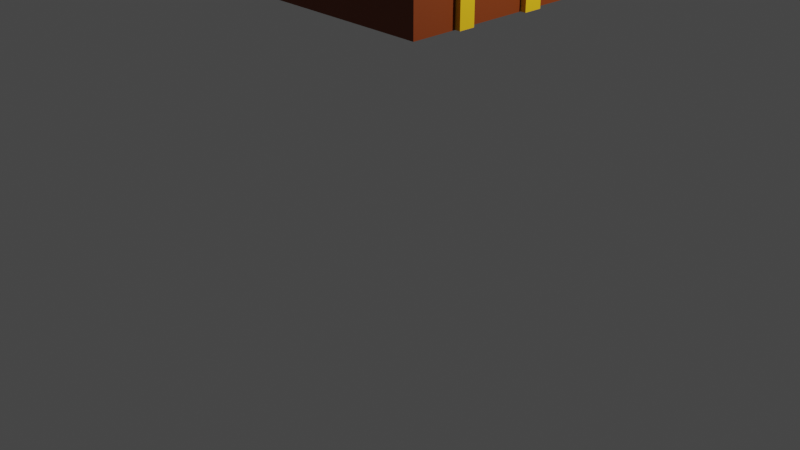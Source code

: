 # Source: treasure-chest-opened.blend  (saved by Blender 2.81.16; exported with 4.5.12 LTS)
import bpy
from mathutils import Matrix  # noqa: F401  (used for matrix-valued properties, if any)

bpy.ops.wm.read_factory_settings(use_empty=True)
scene = bpy.context.scene
scene.name = 'Scene'

# ---- collections
col_collection = bpy.data.collections.new('Collection'); scene.collection.children.link(col_collection)

# ---- materials (node trees are filled in below, after node groups)
mat_chest = bpy.data.materials.new('chest')
mat_chest.use_transparent_shadow = False
mat_bars = bpy.data.materials.new('Bars')
mat_bars.use_transparent_shadow = False

# ---- material node trees
mat_chest.use_nodes = True; mat_chest.node_tree.nodes.clear()
_N = mat_chest.node_tree.nodes; _L = mat_chest.node_tree.links
n0 = _N.new('ShaderNodeOutputMaterial'); n0.name = 'Material Output'; n0.location = (300, 300)
n1 = _N.new('ShaderNodeBsdfPrincipled'); n1.name = 'Principled BSDF'; n1.location = (10, 300)
n1.distribution = 'GGX'
n1.subsurface_method = 'BURLEY'
n1.inputs[0].default_value = (0.1902, 0.03435, 0.003341, 1.0)
n1.inputs[3].default_value = 1.45
n1.inputs[27].default_value = (0.0, 0.0, 0.0, 1.0)
n1.inputs[28].default_value = 1.0
_L.new(n1.outputs[0], n0.inputs[0])
n0.is_active_output = True
mat_bars.use_nodes = True; mat_bars.node_tree.nodes.clear()
_N = mat_bars.node_tree.nodes; _L = mat_bars.node_tree.links
n0 = _N.new('ShaderNodeOutputMaterial'); n0.name = 'Material Output'; n0.location = (300, 300)
n1 = _N.new('ShaderNodeBsdfPrincipled'); n1.name = 'Principled BSDF'; n1.location = (10, 300)
n1.distribution = 'GGX'
n1.subsurface_method = 'BURLEY'
n1.inputs[0].default_value = (0.8, 0.4584, 0.006869, 1.0)
n1.inputs[3].default_value = 1.45
n1.inputs[27].default_value = (0.0, 0.0, 0.0, 1.0)
n1.inputs[28].default_value = 1.0
_L.new(n1.outputs[0], n0.inputs[0])
n0.is_active_output = True

# ---- world
world_world = bpy.data.worlds.new('World'); scene.world = world_world
world_world.use_nodes = True; world_world.node_tree.nodes.clear()
_N = world_world.node_tree.nodes; _L = world_world.node_tree.links
n0 = _N.new('ShaderNodeOutputWorld'); n0.name = 'World Output'; n0.location = (300, 300)
n1 = _N.new('ShaderNodeBackground'); n1.name = 'Background'; n1.location = (10, 300)
n1.inputs[0].default_value = (0.05088, 0.05088, 0.05088, 1.0)
_L.new(n1.outputs[0], n0.inputs[0])
n0.is_active_output = True
world_world.color = (0.05088, 0.05088, 0.05088)
world_world.use_sun_shadow = False
world_world.sun_shadow_jitter_overblur = 0.0

# ---- cameras
cam_camera = bpy.data.cameras.new('Camera')
cam_camera.clip_end = 100.0
cam_camera.ortho_scale = 7.314

# ---- lights
light_light = bpy.data.lights.new('Light', 'POINT')
light_light.transmission_factor = 0.0
light_light.energy = 1000.0
light_light.shadow_soft_size = 0.1
light_light.shadow_maximum_resolution = 0.006
light_light.use_absolute_resolution = True

# ---- meshes
me_cube_001 = bpy.data.meshes.new('Cube.001')
me_cube_001.from_pydata([(-1.0, -1.0, -1.0), (-0.8958, -0.8958, 1.0), (-1.0, 1.0, -1.0), (-0.8958, 0.8958, 1.0), (1.0, -1.0, -1.0), (0.8958, -0.8958, 1.0), (1.0, 1.0, -1.0), (0.8958, 0.8958, 1.0), (-1.0, 0.4728, -1.0), (-0.8958, 0.4728, 1.0), (1.0, 0.4728, -1.0), (0.8958, 0.4728, 1.0), (-1.0, 0.2799, -1.0), (0.8958, 0.2799, 1.0), (-0.8958, 0.2799, 1.0), (1.0, 0.2799, -1.0), (-1.0, -0.3601, -1.0), (0.8958, -0.3601, 1.0), (-0.8958, -0.3601, 1.0), (1.0, -0.3601, -1.0), (-1.0, -0.5271, -1.0), (0.8958, -0.5271, 1.0), (-0.8958, -0.5271, 1.0), (1.0, -0.5271, -1.0), (1.058, 0.2799, -1.0), (1.058, 0.4728, -1.0), (1.058, 0.4728, 1.0), (1.058, 0.2799, 1.0), (1.0, -0.5271, -1.0), (1.0, -0.3601, -1.0), (1.0, -0.3601, 1.0), (1.0, -0.5271, 1.0), (1.055, -0.5271, -1.0), (1.055, -0.3601, -1.0), (1.055, -0.3601, 1.0), (1.055, -0.5271, 1.0), (-1.0, -0.5271, 1.0), (-1.0, -0.3601, 1.0), (-1.0, -0.3601, -1.0), (-1.0, -0.5271, -1.0), (-1.0, 0.4728, 1.0), (-1.0, 1.0, 1.0), (1.0, 1.0, 1.0), (1.0, -0.5271, 1.0), (1.0, -1.0, 1.0), (-1.0, -1.0, 1.0), (-1.0, 0.2799, 1.0), (1.0, 0.4728, 1.0), (1.0, 0.2799, 1.0), (-1.0, -0.3601, 1.0), (1.0, -0.3601, 1.0), (-1.0, -0.5271, 1.0), (-0.8958, 0.4728, -0.7076), (0.8958, 0.4728, -0.7076), (-0.8958, 0.2799, -0.7076), (0.8958, 0.2799, -0.7076), (-0.8958, -0.3601, -0.7076), (0.8958, -0.3601, -0.7076), (-0.8958, -0.5271, -0.7076), (0.8958, -0.5271, -0.7076), (-0.8958, 0.8958, -0.7076), (0.8958, 0.8958, -0.7076), (0.8958, -0.8958, -0.7076), (-0.8958, -0.8958, -0.7076), (-0.9971, 0.8981, 1.146), (-0.9856, -0.899, 1.14), (-1.123, 0.9991, 0.8539), (-1.11, -1.001, 0.8472), (-1.313, 0.9979, 0.7723), (-1.3, -1.002, 0.7656), (-1.509, 0.9967, 0.7558), (-1.496, -1.003, 0.7491), (-1.703, 0.9954, 0.8051), (-1.69, -1.005, 0.7984), (-1.887, 0.9941, 0.9183), (-1.874, -1.006, 0.9116), (-2.055, 0.9928, 1.091), (-2.043, -1.007, 1.084), (-2.201, 0.9917, 1.317), (-2.188, -1.008, 1.31), (-2.317, 0.9906, 1.586), (-2.305, -1.009, 1.58), (-2.401, 0.9897, 1.89), (-2.388, -1.01, 1.883), (-2.449, 0.989, 2.216), (-2.436, -1.011, 2.209), (-2.458, 0.9886, 2.551), (-2.446, -1.011, 2.545), (-2.43, 0.9884, 2.884), (-2.417, -1.012, 2.877), (-2.364, 0.9885, 3.2), (-2.351, -1.011, 3.193), (-2.263, 0.9888, 3.488), (-2.25, -1.011, 3.481), (-2.131, 0.9893, 3.737), (-2.118, -1.011, 3.73), (-1.921, 0.8892, 3.787), (-1.909, -0.9079, 3.781), (-0.9943, 0.4638, 1.145), (-1.119, 0.4633, 0.8521), (-1.31, 0.4622, 0.7705), (-1.505, 0.461, 0.754), (-1.699, 0.4597, 0.8033), (-1.884, 0.4584, 0.9165), (-2.052, 0.4571, 1.089), (-2.197, 0.4559, 1.315), (-2.314, 0.4549, 1.585), (-2.398, 0.454, 1.888), (-2.445, 0.4533, 2.214), (-2.455, 0.4529, 2.549), (-2.426, 0.4527, 2.882), (-2.36, 0.4528, 3.198), (-2.259, 0.4531, 3.486), (-2.128, 0.4536, 3.735), (-1.918, 0.4549, 3.786), (-0.9932, 0.2884, 1.144), (-1.118, 0.2879, 0.8515), (-1.308, 0.2868, 0.7699), (-1.504, 0.2856, 0.7534), (-1.698, 0.2843, 0.8027), (-1.883, 0.283, 0.9159), (-2.051, 0.2817, 1.089), (-2.196, 0.2805, 1.314), (-2.313, 0.2795, 1.584), (-2.397, 0.2786, 1.888), (-2.444, 0.2779, 2.213), (-2.454, 0.2775, 2.549), (-2.425, 0.2773, 2.881), (-2.359, 0.2773, 3.197), (-2.258, 0.2777, 3.485), (-2.127, 0.2782, 3.734), (-1.917, 0.2795, 3.785), (-0.9891, -0.356, 1.142), (-1.114, -0.3565, 0.8494), (-1.304, -0.3576, 0.7678), (-1.5, -0.3588, 0.7513), (-1.694, -0.3601, 0.8006), (-1.879, -0.3614, 0.9137), (-2.047, -0.3627, 1.086), (-2.192, -0.3639, 1.312), (-2.309, -0.3649, 1.582), (-2.393, -0.3658, 1.885), (-2.44, -0.3665, 2.211), (-2.45, -0.3669, 2.547), (-2.421, -0.3671, 2.879), (-2.355, -0.3671, 3.195), (-2.254, -0.3668, 3.483), (-2.123, -0.3662, 3.732), (-1.913, -0.3649, 3.783), (-0.9881, -0.5123, 1.142), (-1.113, -0.5128, 0.8489), (-1.303, -0.5139, 0.7672), (-1.499, -0.5152, 0.7508), (-1.693, -0.5164, 0.8001), (-1.878, -0.5178, 0.9132), (-2.046, -0.519, 1.086), (-2.191, -0.5202, 1.311), (-2.308, -0.5213, 1.581), (-2.392, -0.5221, 1.885), (-2.439, -0.5228, 2.211), (-2.449, -0.5233, 2.546), (-2.42, -0.5235, 2.878), (-2.354, -0.5234, 3.195), (-2.253, -0.5231, 3.483), (-2.122, -0.5225, 3.732), (-1.912, -0.5212, 3.783), (-1.016, 0.2782, 0.7209), (-1.017, 0.4747, 0.7216), (-1.229, 0.2769, 0.6295), (-1.23, 0.4734, 0.6302), (-1.449, 0.2756, 0.6111), (-1.45, 0.4721, 0.6117), (-1.666, 0.2741, 0.6663), (-1.667, 0.4706, 0.6669), (-1.872, 0.2726, 0.793), (-1.874, 0.4691, 0.7937), (-2.061, 0.2712, 0.9864), (-2.062, 0.4677, 0.9871), (-2.223, 0.2699, 1.239), (-2.225, 0.4664, 1.24), (-2.354, 0.2687, 1.541), (-2.356, 0.4652, 1.542), (-2.448, 0.2677, 1.881), (-2.449, 0.4642, 1.882), (-2.501, 0.267, 2.246), (-2.503, 0.4635, 2.247), (-2.512, 0.2665, 2.622), (-2.513, 0.463, 2.623), (-2.48, 0.2663, 2.994), (-2.481, 0.4628, 2.995), (-2.406, 0.2663, 3.349), (-2.407, 0.4628, 3.349), (-2.293, 0.2667, 3.671), (-2.294, 0.4632, 3.672), (-2.146, 0.2673, 3.95), (-2.147, 0.4638, 3.951), (-1.969, 0.2682, 4.174), (-1.971, 0.4647, 4.175), (-0.8249, -0.5195, 0.8904), (-0.826, -0.3462, 0.891), (-1.021, -0.5205, 0.7313), (-1.022, -0.3473, 0.7319), (-1.232, -0.5218, 0.6408), (-1.233, -0.3486, 0.6414), (-1.449, -0.5231, 0.6226), (-1.45, -0.3499, 0.6232), (-1.664, -0.5246, 0.6772), (-1.665, -0.3514, 0.6778), (-1.868, -0.526, 0.8026), (-1.869, -0.3528, 0.8032), (-2.055, -0.5274, 0.994), (-2.056, -0.3542, 0.9945), (-2.216, -0.5287, 1.244), (-2.217, -0.3555, 1.244), (-2.345, -0.5299, 1.543), (-2.346, -0.3567, 1.543), (-2.438, -0.5309, 1.879), (-2.439, -0.3577, 1.88), (-2.491, -0.5316, 2.24), (-2.492, -0.3584, 2.241), (-2.501, -0.5321, 2.612), (-2.502, -0.3589, 2.613), (-2.469, -0.5323, 2.98), (-2.471, -0.3591, 2.981), (-2.396, -0.5323, 3.331), (-2.397, -0.3591, 3.331), (-2.285, -0.5319, 3.65), (-2.286, -0.3587, 3.651), (-2.139, -0.5313, 3.926), (-2.14, -0.3581, 3.926), (-1.964, -0.5304, 4.147), (-1.965, -0.3572, 4.148), (-0.9422, 0.4643, 0.9957), (-0.9456, 1.0, 0.9975), (-1.97, 0.4544, 3.935), (-1.974, 0.9901, 3.937), (-1.961, -1.01, 3.93), (-0.9328, -0.9999, 0.9908), (-0.941, 0.2889, 0.9951), (-1.969, 0.279, 3.934), (-0.9369, -0.3555, 0.993), (-1.965, -0.3654, 3.932), (-0.9359, -0.5118, 0.9925), (-1.964, -0.5217, 3.932), (-1.918, 0.4549, 3.786), (-0.9943, 0.4638, 1.145), (-1.917, 0.2795, 3.785), (-0.9932, 0.2884, 1.144), (-1.913, -0.3649, 3.783), (-0.9891, -0.356, 1.142), (-1.912, -0.5212, 3.783), (-0.9881, -0.5123, 1.142), (-0.9971, 0.8981, 1.146), (-1.921, 0.8892, 3.787), (-1.909, -0.8953, 3.781), (-0.9856, -0.8953, 1.14), (-1.152, 0.4708, 0.9811), (-1.154, 0.8987, 0.9826), (-2.062, 0.4621, 3.584), (-2.065, 0.89, 3.585), (-2.053, -0.8953, 3.579), (-1.143, -0.8953, 0.9766), (-1.15, 0.298, 0.9805), (-2.061, 0.2892, 3.583), (-1.146, -0.337, 0.9784), (-2.057, -0.3458, 3.581), (-1.145, -0.491, 0.9779), (-2.056, -0.4998, 3.58), (-2.2, 0.8895, 3.295), (-1.367, 0.8895, 0.913), (-2.19, -0.8953, 3.29), (-1.357, -0.8953, 0.9076), (-2.198, 0.4212, 3.294), (-1.365, 0.4292, 0.9117), (-1.364, 0.271, 0.9112), (-2.197, 0.263, 3.293), (-1.36, -0.3102, 0.9092), (-2.193, -0.3182, 3.291), (-1.359, -0.4512, 0.9088), (-2.192, -0.4592, 3.291), (-2.284, 0.8895, 3.023), (-1.546, 0.8895, 0.914), (-2.275, -0.8953, 3.018), (-1.537, -0.8953, 0.9092), (-2.282, 0.3709, 3.021), (-1.544, 0.378, 0.9128), (-1.543, 0.238, 0.9124), (-2.281, 0.2309, 3.021), (-1.54, -0.2765, 0.9106), (-2.277, -0.2836, 3.019), (-1.539, -0.4013, 0.9102), (-2.277, -0.4084, 3.019), (-2.334, 0.8895, 2.804), (-1.682, 0.8895, 0.9391), (-2.326, -0.8953, 2.8), (-1.674, -0.8953, 0.9349), (-2.333, 0.3263, 2.803), (-1.68, 0.3326, 0.9381), (-1.679, 0.2087, 0.9377), (-2.332, 0.2024, 2.803), (-1.676, -0.2464, 0.9362), (-2.329, -0.2527, 2.801), (-1.676, -0.3568, 0.9358), (-2.328, -0.3631, 2.801), (-2.356, 0.8895, 2.429), (-1.885, 0.8895, 1.081), (-2.35, -0.8953, 2.425), (-1.879, -0.8953, 1.078), (-2.354, 0.2318, 2.428), (-1.883, 0.2363, 1.081), (-1.883, 0.1468, 1.08), (-2.354, 0.1423, 2.428), (-1.881, -0.1819, 1.079), (-2.352, -0.1864, 2.426), (-1.88, -0.2616, 1.079), (-2.351, -0.2661, 2.426), (-2.296, 0.8895, 1.873), (-2.141, 0.8895, 1.429), (-2.294, -0.8953, 1.872), (-2.139, -0.8953, 1.428), (-2.296, 0.06758, 1.873), (-2.14, 0.06908, 1.429), (-2.14, 0.03956, 1.428), (-2.295, 0.03806, 1.873), (-2.139, -0.0689, 1.428), (-2.295, -0.0704, 1.873), (-2.139, -0.0952, 1.428), (-2.295, -0.0967, 1.873), (-0.9359, -0.5118, 0.9925), (-0.9369, -0.3555, 0.993), (-0.8249, -0.5195, 0.8904), (-0.826, -0.3462, 0.891), (-0.9369, -0.3555, 0.993), (-1.114, -0.3565, 0.8494), (-0.9359, -0.5118, 0.9925), (-1.113, -0.5128, 0.8489), (-0.8249, -0.5195, 0.8904), (-0.826, -0.3462, 0.891), (-1.021, -0.5205, 0.7313), (-1.022, -0.3473, 0.7319), (-0.9359, -0.5118, 0.9925), (-0.9369, -0.3555, 0.993), (-0.8249, -0.5195, 0.8904), (-0.826, -0.3462, 0.891), (-0.9359, -0.5118, 0.9925), (-0.9369, -0.3555, 0.993), (-0.8249, -0.5195, 0.8904), (-0.826, -0.3462, 0.891), (-0.8249, -0.5195, 0.8904), (-0.826, -0.3462, 0.891), (-0.9359, -0.5118, 0.9925), (-0.9369, -0.3555, 0.993), (-0.8249, -0.5195, 0.8904), (-0.826, -0.3462, 0.891), (-0.8249, -0.5195, 0.8904), (-0.826, -0.3462, 0.891), (-0.8249, -0.5195, 0.8904), (-0.826, -0.3462, 0.891), (-0.8249, -0.5195, 0.8904), (-0.826, -0.3462, 0.891), (-0.8975, -0.3522, 0.9567), (-0.9153, 0.2786, 0.9523), (-0.9054, -0.3529, 0.964), (-0.9054, -0.3529, 0.964), (-1.017, 0.2883, 1.083), (-0.9165, 0.4751, 0.953), (-1.018, 0.4637, 1.084), (-0.9204, -0.5202, 0.9627), (-0.9215, -0.3469, 0.9633), (-1.012, -0.5124, 1.08), (-1.013, -0.3561, 1.081)], [(330, 342), (199, 331), (330, 198), (198, 336), (337, 199), (343, 331), (362, 345), (347, 343), (346, 342), (348, 346), (347, 349), (363, 351), (354, 348), (349, 355), (353, 347), (345, 351), (350, 344), (346, 352), (356, 354), (355, 357), (358, 356), (357, 359), (360, 362)], [(8, 40, 41, 2), (2, 41, 42, 6), (23, 43, 44, 4), (4, 44, 45, 0), (20, 23, 4, 0), (1, 5, 62, 63), (13, 11, 53, 55), (2, 6, 10, 8), (6, 42, 47, 10), (12, 46, 40, 8), (16, 49, 46, 12), (18, 22, 58, 56), (8, 10, 15, 12), (47, 48, 27, 26), (49, 16, 38, 37), (5, 21, 59, 62), (12, 15, 19, 16), (15, 48, 50, 19), (0, 45, 51, 20), (11, 7, 61, 53), (16, 19, 23, 20), (43, 23, 28, 31), (25, 26, 27, 24), (10, 47, 26, 25), (48, 15, 24, 27), (15, 10, 25, 24), (30, 31, 35, 34), (50, 43, 31, 30), (19, 50, 30, 29), (23, 19, 29, 28), (33, 34, 35, 32), (28, 29, 33, 32), (31, 28, 32, 35), (29, 30, 34, 33), (39, 36, 37, 38), (51, 49, 37, 36), (20, 51, 36, 39), (16, 20, 39, 38), (9, 3, 41, 40), (3, 7, 42, 41), (21, 5, 44, 43), (5, 1, 45, 44), (14, 9, 40, 46), (7, 11, 47, 42), (11, 13, 48, 47), (18, 14, 46, 49), (13, 17, 50, 48), (22, 18, 49, 51), (17, 21, 43, 50), (1, 22, 51, 45), (59, 58, 63, 62), (61, 60, 52, 53), (53, 52, 54, 55), (55, 54, 56, 57), (57, 56, 58, 59), (21, 17, 57, 59), (3, 9, 52, 60), (14, 18, 56, 54), (9, 14, 54, 52), (22, 1, 63, 58), (7, 3, 60, 61), (17, 13, 55, 57), (242, 237, 67, 150), (150, 67, 69, 151), (151, 69, 71, 152), (152, 71, 73, 153), (153, 73, 75, 154), (154, 75, 77, 155), (155, 77, 79, 156), (156, 79, 81, 157), (157, 81, 83, 158), (158, 83, 85, 159), (159, 85, 87, 160), (160, 87, 89, 161), (161, 89, 91, 162), (162, 91, 93, 163), (163, 93, 95, 164), (164, 95, 236, 243), (114, 131, 246, 244), (237, 236, 95, 93, 91, 89, 87, 85, 83, 81, 79, 77, 75, 73, 71, 69, 67), (235, 233, 66, 68, 70, 72, 74, 76, 78, 80, 82, 84, 86, 88, 90, 92, 94), (149, 132, 249, 251), (94, 113, 234, 235), (92, 112, 113, 94), (90, 111, 112, 92), (88, 110, 111, 90), (86, 109, 110, 88), (84, 108, 109, 86), (82, 107, 108, 84), (80, 106, 107, 82), (78, 105, 106, 80), (76, 104, 105, 78), (74, 103, 104, 76), (72, 102, 103, 74), (70, 101, 102, 72), (68, 100, 101, 70), (66, 99, 100, 68), (233, 232, 99, 66), (96, 114, 244, 253), (105, 104, 177, 179), (129, 130, 194, 192), (106, 105, 179, 181), (116, 117, 168, 166), (130, 239, 196, 194), (107, 106, 181, 183), (117, 118, 170, 168), (108, 107, 183, 185), (118, 119, 172, 170), (109, 108, 185, 187), (119, 120, 174, 172), (110, 109, 187, 189), (120, 121, 176, 174), (111, 110, 189, 191), (165, 97, 254, 250), (130, 147, 241, 239), (129, 146, 147, 130), (128, 145, 146, 129), (127, 144, 145, 128), (126, 143, 144, 127), (125, 142, 143, 126), (124, 141, 142, 125), (123, 140, 141, 124), (122, 139, 140, 123), (121, 138, 139, 122), (120, 137, 138, 121), (119, 136, 137, 120), (118, 135, 136, 119), (117, 134, 135, 118), (116, 133, 134, 117), (238, 240, 133, 116), (115, 98, 245, 247), (163, 164, 228, 226), (140, 139, 213, 215), (150, 151, 202, 200), (164, 243, 230, 228), (141, 140, 215, 217), (151, 152, 204, 202), (142, 141, 217, 219), (152, 153, 206, 204), (143, 142, 219, 221), (153, 154, 208, 206), (144, 143, 221, 223), (154, 155, 210, 208), (145, 144, 223, 225), (155, 156, 212, 210), (146, 145, 225, 227), (195, 194, 196, 197), (193, 192, 194, 195), (191, 190, 192, 193), (189, 188, 190, 191), (187, 186, 188, 189), (185, 184, 186, 187), (183, 182, 184, 185), (181, 180, 182, 183), (179, 178, 180, 181), (177, 176, 178, 179), (175, 174, 176, 177), (173, 172, 174, 175), (171, 170, 172, 173), (169, 168, 170, 171), (167, 166, 168, 169), (128, 129, 192, 190), (104, 103, 175, 177), (127, 128, 190, 188), (103, 102, 173, 175), (126, 127, 188, 186), (239, 234, 197, 196), (102, 101, 171, 173), (125, 126, 186, 184), (101, 100, 169, 171), (124, 125, 184, 182), (234, 113, 195, 197), (100, 99, 167, 169), (123, 124, 182, 180), (113, 112, 193, 195), (122, 123, 180, 178), (112, 111, 191, 193), (121, 122, 178, 176), (229, 228, 230, 231), (227, 226, 228, 229), (225, 224, 226, 227), (223, 222, 224, 225), (221, 220, 222, 223), (219, 218, 220, 221), (217, 216, 218, 219), (215, 214, 216, 217), (213, 212, 214, 215), (211, 210, 212, 213), (209, 208, 210, 211), (207, 206, 208, 209), (205, 204, 206, 207), (203, 202, 204, 205), (201, 200, 202, 203), (139, 138, 211, 213), (162, 163, 226, 224), (138, 137, 209, 211), (161, 162, 224, 222), (137, 136, 207, 209), (160, 161, 222, 220), (243, 241, 231, 230), (136, 135, 205, 207), (159, 160, 220, 218), (135, 134, 203, 205), (158, 159, 218, 216), (241, 147, 229, 231), (134, 133, 201, 203), (157, 158, 216, 214), (147, 146, 227, 229), (156, 157, 214, 212), (64, 98, 232, 233), (114, 96, 235, 234), (65, 97, 236, 237), (96, 64, 233, 235), (98, 115, 238, 232), (131, 114, 234, 239), (115, 132, 240, 238), (148, 131, 239, 241), (132, 149, 242, 240), (165, 148, 241, 243), (149, 65, 237, 242), (97, 165, 243, 236), (247, 245, 256, 262), (246, 248, 265, 263), (245, 252, 257, 256), (267, 260, 270, 279), (255, 251, 266, 261), (97, 65, 255, 254), (148, 165, 250, 248), (132, 115, 247, 249), (64, 96, 253, 252), (65, 149, 251, 255), (98, 64, 252, 245), (131, 148, 248, 246), (250, 254, 260, 267), (253, 244, 258, 259), (251, 249, 264, 266), (244, 246, 263, 258), (254, 255, 261, 260), (248, 250, 267, 265), (249, 247, 262, 264), (252, 253, 259, 257), (274, 273, 285, 286), (266, 264, 276, 278), (260, 261, 271, 270), (258, 263, 275, 272), (265, 267, 279, 277), (259, 258, 272, 268), (264, 262, 274, 276), (261, 266, 278, 271), (256, 257, 269, 273), (263, 265, 277, 275), (257, 259, 268, 269), (262, 256, 273, 274), (286, 285, 297, 298), (279, 270, 282, 291), (270, 271, 283, 282), (278, 276, 288, 290), (272, 275, 287, 284), (268, 272, 284, 280), (277, 279, 291, 289), (276, 274, 286, 288), (273, 269, 281, 285), (271, 278, 290, 283), (269, 268, 280, 281), (275, 277, 289, 287), (299, 301, 313, 311), (291, 282, 294, 303), (282, 283, 295, 294), (290, 288, 300, 302), (284, 287, 299, 296), (280, 284, 296, 292), (289, 291, 303, 301), (288, 286, 298, 300), (285, 281, 293, 297), (283, 290, 302, 295), (281, 280, 292, 293), (287, 289, 301, 299), (305, 304, 316, 317), (298, 297, 309, 310), (303, 294, 306, 315), (294, 295, 307, 306), (302, 300, 312, 314), (296, 299, 311, 308), (292, 296, 308, 304), (301, 303, 315, 313), (300, 298, 310, 312), (297, 293, 305, 309), (295, 302, 314, 307), (293, 292, 304, 305), (317, 316, 320, 323, 325, 327, 318, 319, 326, 324, 322, 321), (311, 313, 325, 323), (310, 309, 321, 322), (315, 306, 318, 327), (306, 307, 319, 318), (314, 312, 324, 326), (308, 311, 323, 320), (304, 308, 320, 316), (313, 315, 327, 325), (312, 310, 322, 324), (309, 305, 317, 321), (307, 314, 326, 319), (240, 242, 328, 329), (200, 201, 339, 338), (329, 328, 340, 341), (150, 200, 338, 335), (201, 133, 333, 339), (242, 150, 335, 334), (133, 240, 332, 333), (341, 340, 344, 345), (166, 167, 365, 361), (167, 99, 366, 365), (361, 365, 366, 364), (368, 370, 369, 367), (116, 166, 361, 364), (99, 116, 364, 366), (335, 338, 367, 369), (333, 335, 369, 370)])
me_cube_001.polygons.foreach_set('material_index', [0, 0, 0, 0, 0, 0, 0, 0, 0, 0, 0, 0, 0, 1, 0, 0, 0, 0, 0, 0, 0, 0, 1, 1, 1, 1, 1, 0, 0, 0, 1, 1, 1, 1, 0, 0, 0, 0, 0, 0, 0, 0, 0, 0, 0, 0, 0, 0, 0, 0, 0, 0, 0, 0, 0, 0, 0, 0, 0, 0, 0, 0, 0, 0, 0, 0, 0, 0, 0, 0, 0, 0, 0, 0, 0, 0, 0, 0, 0, 0, 0, 0, 0, 0, 0, 0, 0, 0, 0, 0, 0, 0, 0, 0, 0, 0, 0, 0, 0, 1, 1, 1, 1, 1, 1, 1, 1, 1, 1, 1, 1, 1, 1, 0, 0, 0, 0, 0, 0, 0, 0, 0, 0, 0, 0, 0, 0, 0, 0, 0, 0, 1, 1, 1, 1, 1, 1, 1, 1, 1, 1, 1, 1, 1, 1, 1, 1, 1, 1, 1, 1, 1, 1, 1, 1, 1, 1, 1, 1, 1, 1, 1, 1, 1, 1, 1, 1, 1, 1, 1, 1, 1, 1, 1, 1, 1, 1, 1, 1, 1, 1, 1, 1, 1, 1, 1, 1, 1, 1, 1, 1, 1, 1, 1, 1, 1, 1, 1, 1, 1, 1, 1, 1, 1, 1, 1, 1, 1, 1, 0, 0, 0, 0, 0, 0, 0, 0, 0, 0, 0, 0, 0, 0, 0, 0, 0, 0, 0, 0, 0, 0, 0, 0, 0, 0, 0, 0, 0, 0, 0, 0, 0, 0, 0, 0, 0, 0, 0, 0, 0, 0, 0, 0, 0, 0, 0, 0, 0, 0, 0, 0, 0, 0, 0, 0, 0, 0, 0, 0, 0, 0, 0, 0, 0, 0, 0, 0, 0, 0, 0, 0, 0, 0, 0, 0, 0, 0, 0, 0, 0, 0, 0, 0, 0, 0, 0, 0, 0, 0, 0, 0, 0, 1, 0, 1, 1, 0, 0, 0, 1, 1, 1, 1, 1, 0, 1, 0])
_uv = me_cube_001.uv_layers.new(name='UVMap')
_uv.uv.foreach_set('vector', [0.375, 0.1841, 0.625, 0.1841, 0.625, 0.25, 0.375, 0.25, 0.375, 0.25, 0.625, 0.25, 0.625, 0.5, 0.375, 0.5, 0.375, 0.6909, 0.625, 0.6909, 0.625, 0.75, 0.375, 0.75, 0.375, 0.75, 0.625, 0.75, 0.625, 1.0, 0.375, 1.0, 0.125, 0.6909, 0.375, 0.6909, 0.375, 0.75, 0.125, 0.75, 0.862, 0.737, 0.638, 0.737, 0.638, 0.737, 0.862, 0.737, 0.638, 0.59, 0.638, 0.5659, 0.638, 0.5659, 0.638, 0.59, 0.125, 0.5, 0.375, 0.5, 0.375, 0.5659, 0.125, 0.5659, 0.375, 0.5, 0.625, 0.5, 0.625, 0.5659, 0.375, 0.5659, 0.375, 0.16, 0.625, 0.16, 0.625, 0.1841, 0.375, 0.1841, 0.375, 0.07999, 0.625, 0.07999, 0.625, 0.16, 0.375, 0.16, 0.862, 0.67, 0.862, 0.6909, 0.862, 0.6909, 0.862, 0.67, 0.125, 0.5659, 0.375, 0.5659, 0.375, 0.59, 0.125, 0.59, 0.625, 0.5659, 0.625, 0.59, 0.625, 0.59, 0.625, 0.5659, 0.625, 0.07999, 0.625, 0.07999, 0.625, 0.07999, 0.625, 0.07999, 0.638, 0.737, 0.638, 0.6909, 0.638, 0.6909, 0.638, 0.737, 0.125, 0.59, 0.375, 0.59, 0.375, 0.67, 0.125, 0.67, 0.375, 0.59, 0.625, 0.59, 0.625, 0.67, 0.375, 0.67, 0.375, 0.0, 0.625, 0.0, 0.625, 0.05911, 0.375, 0.05911, 0.638, 0.5659, 0.638, 0.513, 0.638, 0.513, 0.638, 0.5659, 0.125, 0.67, 0.375, 0.67, 0.375, 0.6909, 0.125, 0.6909, 0.625, 0.6909, 0.625, 0.6909, 0.625, 0.6909, 0.625, 0.6909, 0.375, 0.5659, 0.625, 0.5659, 0.625, 0.59, 0.375, 0.59, 0.375, 0.5659, 0.625, 0.5659, 0.625, 0.5659, 0.375, 0.5659, 0.625, 0.59, 0.375, 0.59, 0.375, 0.59, 0.625, 0.59, 0.375, 0.59, 0.375, 0.5659, 0.375, 0.5659, 0.375, 0.59, 0.625, 0.67, 0.625, 0.6909, 0.625, 0.6909, 0.625, 0.67, 0.625, 0.67, 0.625, 0.6909, 0.625, 0.6909, 0.625, 0.67, 0.375, 0.67, 0.375, 0.67, 0.375, 0.67, 0.375, 0.67, 0.375, 0.6909, 0.375, 0.67, 0.375, 0.67, 0.375, 0.6909, 0.375, 0.67, 0.625, 0.67, 0.625, 0.6909, 0.375, 0.6909, 0.375, 0.6909, 0.375, 0.67, 0.375, 0.67, 0.375, 0.6909, 0.625, 0.6909, 0.375, 0.6909, 0.375, 0.6909, 0.625, 0.6909, 0.375, 0.67, 0.625, 0.67, 0.625, 0.67, 0.375, 0.67, 0.375, 0.05911, 0.625, 0.05911, 0.625, 0.07999, 0.375, 0.07999, 0.875, 0.6909, 0.875, 0.67, 0.875, 0.67, 0.875, 0.6909, 0.375, 0.05911, 0.375, 0.05911, 0.375, 0.05911, 0.375, 0.05911, 0.125, 0.67, 0.125, 0.6909, 0.125, 0.6909, 0.125, 0.67, 0.862, 0.5659, 0.862, 0.513, 0.875, 0.5, 0.875, 0.5659, 0.862, 0.513, 0.638, 0.513, 0.625, 0.5, 0.875, 0.5, 0.638, 0.6909, 0.638, 0.737, 0.625, 0.75, 0.625, 0.6909, 0.638, 0.737, 0.862, 0.737, 0.875, 0.75, 0.625, 0.75, 0.862, 0.59, 0.862, 0.5659, 0.875, 0.5659, 0.875, 0.59, 0.638, 0.513, 0.638, 0.5659, 0.625, 0.5659, 0.625, 0.5, 0.638, 0.5659, 0.638, 0.59, 0.625, 0.59, 0.625, 0.5659, 0.862, 0.67, 0.862, 0.59, 0.875, 0.59, 0.875, 0.67, 0.638, 0.59, 0.638, 0.67, 0.625, 0.67, 0.625, 0.59, 0.862, 0.6909, 0.862, 0.67, 0.875, 0.67, 0.875, 0.6909, 0.638, 0.67, 0.638, 0.6909, 0.625, 0.6909, 0.625, 0.67, 0.862, 0.737, 0.862, 0.6909, 0.875, 0.6909, 0.875, 0.75, 0.638, 0.6909, 0.862, 0.6909, 0.862, 0.737, 0.638, 0.737, 0.638, 0.513, 0.862, 0.513, 0.862, 0.5659, 0.638, 0.5659, 0.638, 0.5659, 0.862, 0.5659, 0.862, 0.59, 0.638, 0.59, 0.638, 0.59, 0.862, 0.59, 0.862, 0.67, 0.638, 0.67, 0.638, 0.67, 0.862, 0.67, 0.862, 0.6909, 0.638, 0.6909, 0.638, 0.6909, 0.638, 0.67, 0.638, 0.67, 0.638, 0.6909, 0.862, 0.513, 0.862, 0.5659, 0.862, 0.5659, 0.862, 0.513, 0.862, 0.59, 0.862, 0.67, 0.862, 0.67, 0.862, 0.59, 0.862, 0.5659, 0.862, 0.59, 0.862, 0.59, 0.862, 0.5659, 0.862, 0.6909, 0.862, 0.737, 0.862, 0.737, 0.862, 0.6909, 0.638, 0.513, 0.862, 0.513, 0.862, 0.513, 0.638, 0.513, 0.638, 0.67, 0.638, 0.59, 0.638, 0.59, 0.638, 0.67, 0.5625, 0.878, 0.5625, 1.0, 0.5312, 1.0, 0.5312, 0.878, 0.5312, 0.878, 0.5312, 1.0, 0.5, 1.0, 0.5, 0.878, 0.5, 0.878, 0.5, 1.0, 0.4688, 1.0, 0.4688, 0.878, 0.4688, 0.878, 0.4688, 1.0, 0.4375, 1.0, 0.4375, 0.878, 0.4375, 0.878, 0.4375, 1.0, 0.4062, 1.0, 0.4062, 0.878, 0.4062, 0.878, 0.4062, 1.0, 0.375, 1.0, 0.375, 0.878, 0.375, 0.878, 0.375, 1.0, 0.3438, 1.0, 0.3438, 0.878, 0.3438, 0.878, 0.3438, 1.0, 0.3125, 1.0, 0.3125, 0.878, 0.3125, 0.878, 0.3125, 1.0, 0.2812, 1.0, 0.2812, 0.878, 0.2812, 0.878, 0.2812, 1.0, 0.25, 1.0, 0.25, 0.878, 0.25, 0.878, 0.25, 1.0, 0.2188, 1.0, 0.2187, 0.878, 0.2187, 0.878, 0.2188, 1.0, 0.1875, 1.0, 0.1875, 0.878, 0.1875, 0.878, 0.1875, 1.0, 0.1562, 1.0, 0.1562, 0.878, 0.1562, 0.878, 0.1562, 1.0, 0.125, 1.0, 0.125, 0.878, 0.125, 0.878, 0.125, 1.0, 0.09375, 1.0, 0.09375, 0.878, 0.09375, 0.878, 0.09375, 1.0, 0.0625, 1.0, 0.0625, 0.878, 0.5092, 0.5836, 0.4574, 0.6276, 0.4574, 0.6276, 0.5092, 0.5836, 0.3418, 0.02827, 0.1582, 0.4717, 0.1167, 0.4496, 0.08029, 0.4197, 0.05045, 0.3833, 0.02827, 0.3418, 0.01461, 0.2968, 0.01, 0.25, 0.01461, 0.2032, 0.02827, 0.1582, 0.05045, 0.1167, 0.08029, 0.08029, 0.1167, 0.05045, 0.1582, 0.02827, 0.2032, 0.01461, 0.25, 0.01, 0.2968, 0.01461, 0.6582, 0.4717, 0.8418, 0.02827, 0.7968, 0.01461, 0.75, 0.01, 0.7032, 0.01461, 0.6582, 0.02827, 0.6167, 0.05045, 0.5803, 0.08029, 0.5504, 0.1167, 0.5283, 0.1582, 0.5146, 0.2032, 0.51, 0.25, 0.5146, 0.2968, 0.5283, 0.3418, 0.5504, 0.3833, 0.5803, 0.4197, 0.6167, 0.4496, 0.4509, 0.07102, 0.4903, 0.06892, 0.4903, 0.06892, 0.4509, 0.07102, 0.09375, 0.5, 0.09375, 0.6339, 0.0625, 0.6339, 0.0625, 0.5, 0.125, 0.5, 0.125, 0.6339, 0.09375, 0.6339, 0.09375, 0.5, 0.1562, 0.5, 0.1562, 0.6339, 0.125, 0.6339, 0.125, 0.5, 0.1875, 0.5, 0.1875, 0.6339, 0.1562, 0.6339, 0.1562, 0.5, 0.2188, 0.5, 0.2188, 0.6339, 0.1875, 0.6339, 0.1875, 0.5, 0.25, 0.5, 0.25, 0.6339, 0.2188, 0.6339, 0.2188, 0.5, 0.2812, 0.5, 0.2812, 0.6339, 0.25, 0.6339, 0.25, 0.5, 0.3125, 0.5, 0.3125, 0.6339, 0.2812, 0.6339, 0.2812, 0.5, 0.3438, 0.5, 0.3438, 0.6339, 0.3125, 0.6339, 0.3125, 0.5, 0.375, 0.5, 0.375, 0.6339, 0.3438, 0.6339, 0.3438, 0.5, 0.4062, 0.5, 0.4062, 0.6339, 0.375, 0.6339, 0.375, 0.5, 0.4375, 0.5, 0.4375, 0.6339, 0.4062, 0.6339, 0.4062, 0.5, 0.4688, 0.5, 0.4688, 0.6339, 0.4375, 0.6339, 0.4375, 0.5, 0.5, 0.5, 0.5, 0.6339, 0.4688, 0.6339, 0.4688, 0.5, 0.5312, 0.5, 0.5312, 0.6339, 0.5, 0.6339, 0.5, 0.5, 0.5625, 0.5, 0.5625, 0.6339, 0.5312, 0.6339, 0.5312, 0.5, 0.6377, 0.4737, 0.5092, 0.5836, 0.5092, 0.5836, 0.6377, 0.4737, 0.3438, 0.6339, 0.375, 0.6339, 0.375, 0.6339, 0.3438, 0.6339, 0.125, 0.6778, 0.09375, 0.6778, 0.09375, 0.6778, 0.125, 0.6778, 0.3125, 0.6339, 0.3438, 0.6339, 0.3438, 0.6339, 0.3125, 0.6339, 0.5312, 0.6778, 0.5, 0.6778, 0.5, 0.6778, 0.5312, 0.6778, 0.09375, 0.6778, 0.0625, 0.6778, 0.0625, 0.6778, 0.09375, 0.6778, 0.2812, 0.6339, 0.3125, 0.6339, 0.3125, 0.6339, 0.2812, 0.6339, 0.5, 0.6778, 0.4688, 0.6778, 0.4688, 0.6778, 0.5, 0.6778, 0.25, 0.6339, 0.2812, 0.6339, 0.2812, 0.6339, 0.25, 0.6339, 0.4688, 0.6778, 0.4375, 0.6778, 0.4375, 0.6778, 0.4688, 0.6778, 0.2188, 0.6339, 0.25, 0.6339, 0.25, 0.6339, 0.2188, 0.6339, 0.4375, 0.6778, 0.4062, 0.6778, 0.4062, 0.6778, 0.4375, 0.6778, 0.1875, 0.6339, 0.2188, 0.6339, 0.2188, 0.6339, 0.1875, 0.6339, 0.4062, 0.6778, 0.375, 0.6778, 0.375, 0.6778, 0.4062, 0.6778, 0.1562, 0.6339, 0.1875, 0.6339, 0.1875, 0.6339, 0.1562, 0.6339, 0.2209, 0.8283, 0.1065, 0.9261, 0.1065, 0.9261, 0.2209, 0.8283, 0.09375, 0.6778, 0.09375, 0.8389, 0.0625, 0.8389, 0.0625, 0.6778, 0.125, 0.6778, 0.125, 0.8389, 0.09375, 0.8389, 0.09375, 0.6778, 0.1562, 0.6778, 0.1562, 0.8389, 0.125, 0.8389, 0.125, 0.6778, 0.1875, 0.6778, 0.1875, 0.8389, 0.1562, 0.8389, 0.1562, 0.6778, 0.2188, 0.6778, 0.2188, 0.8389, 0.1875, 0.8389, 0.1875, 0.6778, 0.25, 0.6778, 0.25, 0.8389, 0.2188, 0.8389, 0.2188, 0.6778, 0.2812, 0.6778, 0.2812, 0.8389, 0.25, 0.8389, 0.25, 0.6778, 0.3125, 0.6778, 0.3125, 0.8389, 0.2812, 0.8389, 0.2812, 0.6778, 0.3438, 0.6778, 0.3438, 0.8389, 0.3125, 0.8389, 0.3125, 0.6778, 0.375, 0.6778, 0.375, 0.8389, 0.3438, 0.8389, 0.3438, 0.6778, 0.4062, 0.6778, 0.4062, 0.8389, 0.375, 0.8389, 0.375, 0.6778, 0.4375, 0.6778, 0.4375, 0.8389, 0.4062, 0.8389, 0.4062, 0.6778, 0.4688, 0.6778, 0.4687, 0.8389, 0.4375, 0.8389, 0.4375, 0.6778, 0.5, 0.6778, 0.5, 0.8389, 0.4687, 0.8389, 0.4688, 0.6778, 0.5312, 0.6778, 0.5312, 0.8389, 0.5, 0.8389, 0.5, 0.6778, 0.5625, 0.6778, 0.5625, 0.8389, 0.5312, 0.8389, 0.5312, 0.6778, 0.653, 0.06029, 0.6973, 0.05794, 0.6973, 0.05794, 0.653, 0.06029, 0.125, 0.878, 0.09375, 0.878, 0.09375, 0.878, 0.125, 0.878, 0.3125, 0.8389, 0.3438, 0.8389, 0.3438, 0.8389, 0.3125, 0.8389, 0.5312, 0.878, 0.5, 0.878, 0.5, 0.878, 0.5312, 0.878, 0.09375, 0.878, 0.0625, 0.878, 0.0625, 0.878, 0.09375, 0.878, 0.2812, 0.8389, 0.3125, 0.8389, 0.3125, 0.8389, 0.2812, 0.8389, 0.5, 0.878, 0.4688, 0.878, 0.4688, 0.878, 0.5, 0.878, 0.25, 0.8389, 0.2812, 0.8389, 0.2812, 0.8389, 0.25, 0.8389, 0.4688, 0.878, 0.4375, 0.878, 0.4375, 0.878, 0.4688, 0.878, 0.2188, 0.8389, 0.25, 0.8389, 0.25, 0.8389, 0.2188, 0.8389, 0.4375, 0.878, 0.4062, 0.878, 0.4062, 0.878, 0.4375, 0.878, 0.1875, 0.8389, 0.2188, 0.8389, 0.2188, 0.8389, 0.1875, 0.8389, 0.4062, 0.878, 0.375, 0.878, 0.375, 0.878, 0.4062, 0.878, 0.1562, 0.8389, 0.1875, 0.8389, 0.1875, 0.8389, 0.1562, 0.8389, 0.375, 0.878, 0.3438, 0.878, 0.3438, 0.878, 0.375, 0.878, 0.125, 0.8389, 0.1562, 0.8389, 0.1562, 0.8389, 0.125, 0.8389, 0.09375, 0.6339, 0.09375, 0.6778, 0.0625, 0.6778, 0.0625, 0.6339, 0.125, 0.6339, 0.125, 0.6778, 0.09375, 0.6778, 0.09375, 0.6339, 0.1562, 0.6339, 0.1562, 0.6778, 0.125, 0.6778, 0.125, 0.6339, 0.1875, 0.6339, 0.1875, 0.6778, 0.1562, 0.6778, 0.1562, 0.6339, 0.2188, 0.6339, 0.2188, 0.6778, 0.1875, 0.6778, 0.1875, 0.6339, 0.25, 0.6339, 0.25, 0.6778, 0.2188, 0.6778, 0.2188, 0.6339, 0.2812, 0.6339, 0.2812, 0.6778, 0.25, 0.6778, 0.25, 0.6339, 0.3125, 0.6339, 0.3125, 0.6778, 0.2812, 0.6778, 0.2812, 0.6339, 0.3438, 0.6339, 0.3438, 0.6778, 0.3125, 0.6778, 0.3125, 0.6339, 0.375, 0.6339, 0.375, 0.6778, 0.3438, 0.6778, 0.3438, 0.6339, 0.4062, 0.6339, 0.4062, 0.6778, 0.375, 0.6778, 0.375, 0.6339, 0.4375, 0.6339, 0.4375, 0.6778, 0.4062, 0.6778, 0.4062, 0.6339, 0.4688, 0.6339, 0.4688, 0.6778, 0.4375, 0.6778, 0.4375, 0.6339, 0.5, 0.6339, 0.5, 0.6778, 0.4688, 0.6778, 0.4688, 0.6339, 0.5312, 0.6339, 0.5312, 0.6778, 0.5, 0.6778, 0.5, 0.6339, 0.1562, 0.6778, 0.125, 0.6778, 0.125, 0.6778, 0.1562, 0.6778, 0.375, 0.6339, 0.4062, 0.6339, 0.4062, 0.6339, 0.375, 0.6339, 0.1875, 0.6778, 0.1562, 0.6778, 0.1562, 0.6778, 0.1875, 0.6778, 0.4062, 0.6339, 0.4375, 0.6339, 0.4375, 0.6339, 0.4062, 0.6339, 0.2188, 0.6778, 0.1875, 0.6778, 0.1875, 0.6778, 0.2188, 0.6778, 0.4464, 0.6596, 0.4986, 0.6132, 0.4986, 0.6132, 0.4464, 0.6596, 0.4375, 0.6339, 0.4688, 0.6339, 0.4688, 0.6339, 0.4375, 0.6339, 0.25, 0.6778, 0.2188, 0.6778, 0.2188, 0.6778, 0.25, 0.6778, 0.4688, 0.6339, 0.5, 0.6339, 0.5, 0.6339, 0.4688, 0.6339, 0.2812, 0.6778, 0.25, 0.6778, 0.25, 0.6778, 0.2812, 0.6778, 0.0625, 0.6339, 0.09375, 0.6339, 0.09375, 0.6339, 0.0625, 0.6339, 0.5, 0.6339, 0.5312, 0.6339, 0.5312, 0.6339, 0.5, 0.6339, 0.3125, 0.6778, 0.2812, 0.6778, 0.2812, 0.6778, 0.3125, 0.6778, 0.09375, 0.6339, 0.125, 0.6339, 0.125, 0.6339, 0.09375, 0.6339, 0.3438, 0.6778, 0.3125, 0.6778, 0.3125, 0.6778, 0.3438, 0.6778, 0.125, 0.6339, 0.1562, 0.6339, 0.1562, 0.6339, 0.125, 0.6339, 0.375, 0.6778, 0.3438, 0.6778, 0.3438, 0.6778, 0.375, 0.6778, 0.09375, 0.8389, 0.09375, 0.878, 0.0625, 0.878, 0.0625, 0.8389, 0.125, 0.8389, 0.125, 0.878, 0.09375, 0.878, 0.09375, 0.8389, 0.1562, 0.8389, 0.1562, 0.878, 0.125, 0.878, 0.125, 0.8389, 0.1875, 0.8389, 0.1875, 0.878, 0.1562, 0.878, 0.1562, 0.8389, 0.2188, 0.8389, 0.2187, 0.878, 0.1875, 0.878, 0.1875, 0.8389, 0.25, 0.8389, 0.25, 0.878, 0.2187, 0.878, 0.2188, 0.8389, 0.2812, 0.8389, 0.2812, 0.878, 0.25, 0.878, 0.25, 0.8389, 0.3125, 0.8389, 0.3125, 0.878, 0.2812, 0.878, 0.2812, 0.8389, 0.3438, 0.8389, 0.3438, 0.878, 0.3125, 0.878, 0.3125, 0.8389, 0.375, 0.8389, 0.375, 0.878, 0.3438, 0.878, 0.3438, 0.8389, 0.4062, 0.8389, 0.4062, 0.878, 0.375, 0.878, 0.375, 0.8389, 0.4375, 0.8389, 0.4375, 0.878, 0.4062, 0.878, 0.4062, 0.8389, 0.4687, 0.8389, 0.4688, 0.878, 0.4375, 0.878, 0.4375, 0.8389, 0.5, 0.8389, 0.5, 0.878, 0.4688, 0.878, 0.4687, 0.8389, 0.5312, 0.8389, 0.5312, 0.878, 0.5, 0.878, 0.5, 0.8389, 0.3438, 0.8389, 0.375, 0.8389, 0.375, 0.8389, 0.3438, 0.8389, 0.1562, 0.878, 0.125, 0.878, 0.125, 0.878, 0.1562, 0.878, 0.375, 0.8389, 0.4062, 0.8389, 0.4062, 0.8389, 0.375, 0.8389, 0.1875, 0.878, 0.1562, 0.878, 0.1562, 0.878, 0.1875, 0.878, 0.4062, 0.8389, 0.4375, 0.8389, 0.4375, 0.8389, 0.4062, 0.8389, 0.2187, 0.878, 0.1875, 0.878, 0.1875, 0.878, 0.2187, 0.878, 0.2079, 0.8711, 0.2544, 0.8298, 0.2544, 0.8298, 0.2079, 0.8711, 0.4375, 0.8389, 0.4687, 0.8389, 0.4687, 0.8389, 0.4375, 0.8389, 0.25, 0.878, 0.2187, 0.878, 0.2187, 0.878, 0.25, 0.878, 0.4687, 0.8389, 0.5, 0.8389, 0.5, 0.8389, 0.4687, 0.8389, 0.2812, 0.878, 0.25, 0.878, 0.25, 0.878, 0.2812, 0.878, 0.0625, 0.8389, 0.09375, 0.8389, 0.09375, 0.8389, 0.0625, 0.8389, 0.5, 0.8389, 0.5312, 0.8389, 0.5312, 0.8389, 0.5, 0.8389, 0.3125, 0.878, 0.2812, 0.878, 0.2812, 0.878, 0.3125, 0.878, 0.09375, 0.8389, 0.125, 0.8389, 0.125, 0.8389, 0.09375, 0.8389, 0.3438, 0.878, 0.3125, 0.878, 0.3125, 0.878, 0.3438, 0.878, 0.8068, 0.05305, 0.6973, 0.05794, 0.7079, 0.02827, 0.8418, 0.02827, 0.5092, 0.5836, 0.6377, 0.4737, 0.6582, 0.4717, 0.4986, 0.6132, 0.3534, 0.0754, 0.1065, 0.9261, 0.0625, 1.0, 0.3418, 0.02827, 0.6377, 0.4737, 0.8068, 0.05305, 0.8418, 0.02827, 0.6582, 0.4717, 0.6973, 0.05794, 0.653, 0.06029, 0.6641, 0.02827, 0.7079, 0.02827, 0.4574, 0.6276, 0.5092, 0.5836, 0.4986, 0.6132, 0.4464, 0.6596, 0.653, 0.06029, 0.4903, 0.06892, 0.503, 0.02827, 0.6641, 0.02827, 0.267, 0.7891, 0.4574, 0.6276, 0.4464, 0.6596, 0.2544, 0.8298, 0.4903, 0.06892, 0.4509, 0.07102, 0.4639, 0.02827, 0.503, 0.02827, 0.2209, 0.8283, 0.267, 0.7891, 0.2544, 0.8298, 0.2079, 0.8711, 0.4509, 0.07102, 0.3534, 0.0754, 0.3418, 0.02827, 0.4639, 0.02827, 0.1065, 0.9261, 0.2209, 0.8283, 0.2079, 0.8711, 0.0625, 1.0, 0.653, 0.06029, 0.6973, 0.05794, 0.6973, 0.05794, 0.653, 0.06029, 0.4574, 0.6276, 0.267, 0.7891, 0.267, 0.7891, 0.4574, 0.6276, 0.6973, 0.05794, 0.8068, 0.05305, 0.8068, 0.05305, 0.6973, 0.05794, 0.2209, 0.8283, 0.1065, 0.9261, 0.1065, 0.9261, 0.2209, 0.8283, 0.3534, 0.0754, 0.4509, 0.07102, 0.4509, 0.07102, 0.3534, 0.0754, 0.1065, 0.9261, 0.3534, 0.0754, 0.3534, 0.0754, 0.1065, 0.9261, 0.267, 0.7891, 0.2209, 0.8283, 0.2209, 0.8283, 0.267, 0.7891, 0.4903, 0.06892, 0.653, 0.06029, 0.653, 0.06029, 0.4903, 0.06892, 0.8068, 0.05305, 0.6377, 0.4737, 0.6377, 0.4737, 0.8068, 0.05305, 0.3534, 0.0754, 0.4509, 0.07102, 0.4509, 0.07102, 0.3534, 0.0754, 0.6973, 0.05794, 0.8068, 0.05305, 0.8068, 0.05305, 0.6973, 0.05794, 0.4574, 0.6276, 0.267, 0.7891, 0.267, 0.7891, 0.4574, 0.6276, 0.2209, 0.8283, 0.1065, 0.9261, 0.1065, 0.9261, 0.2209, 0.8283, 0.6377, 0.4737, 0.5092, 0.5836, 0.5092, 0.5836, 0.6377, 0.4737, 0.4509, 0.07102, 0.4903, 0.06892, 0.4903, 0.06892, 0.4509, 0.07102, 0.5092, 0.5836, 0.4574, 0.6276, 0.4574, 0.6276, 0.5092, 0.5836, 0.1065, 0.9261, 0.3534, 0.0754, 0.3534, 0.0754, 0.1065, 0.9261, 0.267, 0.7891, 0.2209, 0.8283, 0.2209, 0.8283, 0.267, 0.7891, 0.4903, 0.06892, 0.653, 0.06029, 0.653, 0.06029, 0.4903, 0.06892, 0.8068, 0.05305, 0.6377, 0.4737, 0.6377, 0.4737, 0.8068, 0.05305, 0.653, 0.06029, 0.6973, 0.05794, 0.6973, 0.05794, 0.653, 0.06029, 0.4509, 0.07102, 0.4903, 0.06892, 0.4903, 0.06892, 0.4509, 0.07102, 0.1065, 0.9261, 0.3534, 0.0754, 0.3534, 0.0754, 0.1065, 0.9261, 0.5092, 0.5836, 0.4574, 0.6276, 0.4574, 0.6276, 0.5092, 0.5836, 0.267, 0.7891, 0.2209, 0.8283, 0.2209, 0.8283, 0.267, 0.7891, 0.6377, 0.4737, 0.5092, 0.5836, 0.5092, 0.5836, 0.6377, 0.4737, 0.4903, 0.06892, 0.653, 0.06029, 0.653, 0.06029, 0.4903, 0.06892, 0.3534, 0.0754, 0.4509, 0.07102, 0.4509, 0.07102, 0.3534, 0.0754, 0.6973, 0.05794, 0.8068, 0.05305, 0.8068, 0.05305, 0.6973, 0.05794, 0.4574, 0.6276, 0.267, 0.7891, 0.267, 0.7891, 0.4574, 0.6276, 0.8068, 0.05305, 0.6377, 0.4737, 0.6377, 0.4737, 0.8068, 0.05305, 0.653, 0.06029, 0.6973, 0.05794, 0.6973, 0.05794, 0.653, 0.06029, 0.653, 0.06029, 0.6973, 0.05794, 0.6973, 0.05794, 0.653, 0.06029, 0.2209, 0.8283, 0.1065, 0.9261, 0.1065, 0.9261, 0.2209, 0.8283, 0.1065, 0.9261, 0.3534, 0.0754, 0.3534, 0.0754, 0.1065, 0.9261, 0.4509, 0.07102, 0.4903, 0.06892, 0.4903, 0.06892, 0.4509, 0.07102, 0.5092, 0.5836, 0.4574, 0.6276, 0.4574, 0.6276, 0.5092, 0.5836, 0.6377, 0.4737, 0.5092, 0.5836, 0.5092, 0.5836, 0.6377, 0.4737, 0.267, 0.7891, 0.2209, 0.8283, 0.2209, 0.8283, 0.267, 0.7891, 0.4903, 0.06892, 0.653, 0.06029, 0.653, 0.06029, 0.4903, 0.06892, 0.6973, 0.05794, 0.8068, 0.05305, 0.8068, 0.05305, 0.6973, 0.05794, 0.3534, 0.0754, 0.4509, 0.07102, 0.4509, 0.07102, 0.3534, 0.0754, 0.8068, 0.05305, 0.6377, 0.4737, 0.6377, 0.4737, 0.8068, 0.05305, 0.4574, 0.6276, 0.267, 0.7891, 0.267, 0.7891, 0.4574, 0.6276, 0.4574, 0.6276, 0.267, 0.7891, 0.267, 0.7891, 0.4574, 0.6276, 0.2209, 0.8283, 0.1065, 0.9261, 0.1065, 0.9261, 0.2209, 0.8283, 0.1065, 0.9261, 0.3534, 0.0754, 0.3534, 0.0754, 0.1065, 0.9261, 0.4509, 0.07102, 0.4903, 0.06892, 0.4903, 0.06892, 0.4509, 0.07102, 0.5092, 0.5836, 0.4574, 0.6276, 0.4574, 0.6276, 0.5092, 0.5836, 0.6377, 0.4737, 0.5092, 0.5836, 0.5092, 0.5836, 0.6377, 0.4737, 0.267, 0.7891, 0.2209, 0.8283, 0.2209, 0.8283, 0.267, 0.7891, 0.4903, 0.06892, 0.653, 0.06029, 0.653, 0.06029, 0.4903, 0.06892, 0.6973, 0.05794, 0.8068, 0.05305, 0.8068, 0.05305, 0.6973, 0.05794, 0.3534, 0.0754, 0.4509, 0.07102, 0.4509, 0.07102, 0.3534, 0.0754, 0.8068, 0.05305, 0.6377, 0.4737, 0.6377, 0.4737, 0.8068, 0.05305, 0.4574, 0.6276, 0.267, 0.7891, 0.267, 0.7891, 0.4574, 0.6276, 0.8068, 0.05305, 0.6377, 0.4737, 0.6377, 0.4737, 0.8068, 0.05305, 0.653, 0.06029, 0.6973, 0.05794, 0.6973, 0.05794, 0.653, 0.06029, 0.2209, 0.8283, 0.1065, 0.9261, 0.1065, 0.9261, 0.2209, 0.8283, 0.1065, 0.9261, 0.3534, 0.0754, 0.3534, 0.0754, 0.1065, 0.9261, 0.4509, 0.07102, 0.4903, 0.06892, 0.4903, 0.06892, 0.4509, 0.07102, 0.5092, 0.5836, 0.4574, 0.6276, 0.4574, 0.6276, 0.5092, 0.5836, 0.6377, 0.4737, 0.5092, 0.5836, 0.5092, 0.5836, 0.6377, 0.4737, 0.267, 0.7891, 0.2209, 0.8283, 0.2209, 0.8283, 0.267, 0.7891, 0.4903, 0.06892, 0.653, 0.06029, 0.653, 0.06029, 0.4903, 0.06892, 0.6973, 0.05794, 0.8068, 0.05305, 0.8068, 0.05305, 0.6973, 0.05794, 0.3534, 0.0754, 0.4509, 0.07102, 0.4509, 0.07102, 0.3534, 0.0754, 0.8068, 0.05305, 0.6377, 0.4737, 0.6377, 0.4737, 0.8068, 0.05305, 0.8068, 0.05305, 0.6377, 0.4737, 0.5092, 0.5836, 0.4574, 0.6276, 0.267, 0.7891, 0.2209, 0.8283, 0.1065, 0.9261, 0.3534, 0.0754, 0.4509, 0.07102, 0.4903, 0.06892, 0.653, 0.06029, 0.6973, 0.05794, 0.4574, 0.6276, 0.267, 0.7891, 0.267, 0.7891, 0.4574, 0.6276, 0.653, 0.06029, 0.6973, 0.05794, 0.6973, 0.05794, 0.653, 0.06029, 0.2209, 0.8283, 0.1065, 0.9261, 0.1065, 0.9261, 0.2209, 0.8283, 0.1065, 0.9261, 0.3534, 0.0754, 0.3534, 0.0754, 0.1065, 0.9261, 0.4509, 0.07102, 0.4903, 0.06892, 0.4903, 0.06892, 0.4509, 0.07102, 0.5092, 0.5836, 0.4574, 0.6276, 0.4574, 0.6276, 0.5092, 0.5836, 0.6377, 0.4737, 0.5092, 0.5836, 0.5092, 0.5836, 0.6377, 0.4737, 0.267, 0.7891, 0.2209, 0.8283, 0.2209, 0.8283, 0.267, 0.7891, 0.4903, 0.06892, 0.653, 0.06029, 0.653, 0.06029, 0.4903, 0.06892, 0.6973, 0.05794, 0.8068, 0.05305, 0.8068, 0.05305, 0.6973, 0.05794, 0.3534, 0.0754, 0.4509, 0.07102, 0.4509, 0.07102, 0.3534, 0.0754, 0.503, 0.02827, 0.4639, 0.02827, 0.4639, 0.02827, 0.503, 0.02827, 0.5312, 0.878, 0.5312, 0.8389, 0.5312, 0.8389, 0.5312, 0.878, 0.503, 0.02827, 0.4639, 0.02827, 0.4639, 0.02827, 0.503, 0.02827, 0.5312, 0.878, 0.5312, 0.878, 0.5312, 0.878, 0.5312, 0.878, 0.5312, 0.8389, 0.5312, 0.8389, 0.5312, 0.8389, 0.5312, 0.8389, 0.5625, 0.878, 0.5312, 0.878, 0.5312, 0.878, 0.5625, 0.878, 0.5312, 0.8389, 0.5625, 0.8389, 0.5625, 0.8389, 0.5312, 0.8389, 0.503, 0.02827, 0.4639, 0.02827, 0.4639, 0.02827, 0.503, 0.02827, 0.5312, 0.6778, 0.5312, 0.6339, 0.5312, 0.6339, 0.5312, 0.6778, 0.5312, 0.6339, 0.5312, 0.6339, 0.5312, 0.6339, 0.5312, 0.6339, 0.5312, 0.6778, 0.5312, 0.6339, 0.5312, 0.6339, 0.5312, 0.6778, 0.5312, 0.8389, 0.5312, 0.8389, 0.5312, 0.878, 0.5312, 0.878, 0.5312, 0.6778, 0.5312, 0.6778, 0.5312, 0.6778, 0.5312, 0.6778, 0.0, 0.0, 0.0, 0.0, 0.0, 0.0, 0.0, 0.0, 0.5312, 0.878, 0.5312, 0.878, 0.5312, 0.878, 0.5312, 0.878, 0.0, 0.0, 0.0, 0.0, 0.0, 0.0, 0.0, 0.0])
me_cube_001.materials.append(mat_chest)
me_cube_001.materials.append(mat_bars)
me_cube_001.use_remesh_fix_poles = True
me_cube_001.use_remesh_preserve_attributes = False
me_cube_001.use_mirror_vertex_groups = False
me_cube_001.update()

# ---- objects
ob_light = bpy.data.objects.new('Light', light_light)
ob_camera = bpy.data.objects.new('Camera', cam_camera)
ob_cube = bpy.data.objects.new('Cube', me_cube_001)

# ---- transforms, parenting, visibility, modifiers, constraints
ob_light.location = (4.076, 1.005, 5.904)
ob_light.rotation_euler = (0.6503, 0.05522, 1.866)
ob_light.lock_rotations_4d = False
ob_light.empty_display_type = 'ARROWS'
ob_light.color = (0.0, 0.0, 0.0, 0.0)
ob_light.lineart.crease_threshold = 0.0
ob_camera.location = (7.359, -6.926, 4.958)
ob_camera.rotation_euler = (1.109, 0.0, 0.8149)
ob_camera.lock_rotations_4d = False
ob_camera.empty_display_type = 'ARROWS'
ob_camera.color = (0.0, 0.0, 0.0, 0.0)
ob_camera.display_type = 'WIRE'
ob_camera.lineart.crease_threshold = 0.0
ob_cube.location = (0.2399, -0.01265, 2.924)
ob_cube.scale = (1.0, 1.0, 0.5836)
ob_cube.lineart.crease_threshold = 0.0

# ---- collection membership
col_collection.objects.link(ob_light)
col_collection.objects.link(ob_camera)
col_collection.objects.link(ob_cube)

# ---- scene / render settings (as saved in the file)
scene.camera = ob_camera
scene.frame_start = 1; scene.frame_end = 250; scene.frame_set(1)
scene.render.engine = 'BLENDER_EEVEE_NEXT'
scene.cycles.use_denoising = False
scene.cycles.samples = 128
scene.cycles.sampling_pattern = 'TABULATED_SOBOL'
scene.cycles.use_adaptive_sampling = False
scene.cycles.use_light_tree = False
scene.view_settings.view_transform = 'Filmic'
bpy.context.view_layer.update()
